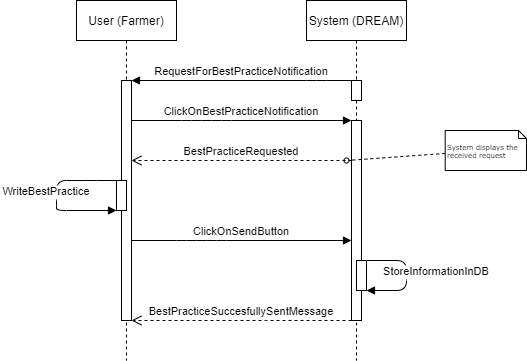

The diagram above was exported from draw.io. Its source (the exported page's mxGraphModel, read from the mxfile embedded in the PNG):
<mxGraphModel dx="1038" dy="641" grid="1" gridSize="10" guides="1" tooltips="1" connect="1" arrows="1" fold="1" page="1" pageScale="1" pageWidth="850" pageHeight="1100" math="0" shadow="0">
  <root>
    <mxCell id="0" />
    <mxCell id="1" parent="0" />
    <mxCell id="3nuBFxr9cyL0pnOWT2aG-1" value="User (Farmer)" style="shape=umlLifeline;perimeter=lifelinePerimeter;container=1;collapsible=0;recursiveResize=0;rounded=0;shadow=0;strokeWidth=1;" parent="1" vertex="1">
      <mxGeometry x="230" y="80" width="100" height="360" as="geometry" />
    </mxCell>
    <mxCell id="3nuBFxr9cyL0pnOWT2aG-2" value="" style="points=[];perimeter=orthogonalPerimeter;rounded=0;shadow=0;strokeWidth=1;" parent="3nuBFxr9cyL0pnOWT2aG-1" vertex="1">
      <mxGeometry x="45" y="80" width="10" height="240" as="geometry" />
    </mxCell>
    <mxCell id="einYDD1nzu7W7m6vXmQn-6" value="" style="points=[];perimeter=orthogonalPerimeter;rounded=0;shadow=0;strokeWidth=1;" parent="3nuBFxr9cyL0pnOWT2aG-1" vertex="1">
      <mxGeometry x="40" y="180" width="10" height="30" as="geometry" />
    </mxCell>
    <mxCell id="einYDD1nzu7W7m6vXmQn-7" value="WriteBestPractice" style="verticalAlign=bottom;endArrow=block;shadow=0;strokeWidth=1;" parent="3nuBFxr9cyL0pnOWT2aG-1" source="einYDD1nzu7W7m6vXmQn-6" target="einYDD1nzu7W7m6vXmQn-6" edge="1">
      <mxGeometry x="0.0667" y="-10" relative="1" as="geometry">
        <mxPoint x="-405" as="sourcePoint" />
        <mxPoint x="-235" as="targetPoint" />
        <Array as="points">
          <mxPoint x="10" y="180" />
          <mxPoint x="-20" y="180" />
          <mxPoint x="-20" y="200" />
          <mxPoint x="-20" y="210" />
        </Array>
        <mxPoint as="offset" />
      </mxGeometry>
    </mxCell>
    <mxCell id="3nuBFxr9cyL0pnOWT2aG-5" value="System (DREAM)" style="shape=umlLifeline;perimeter=lifelinePerimeter;container=1;collapsible=0;recursiveResize=0;rounded=0;shadow=0;strokeWidth=1;" parent="1" vertex="1">
      <mxGeometry x="460" y="80" width="100" height="360" as="geometry" />
    </mxCell>
    <mxCell id="3nuBFxr9cyL0pnOWT2aG-6" value="" style="points=[];perimeter=orthogonalPerimeter;rounded=0;shadow=0;strokeWidth=1;" parent="3nuBFxr9cyL0pnOWT2aG-5" vertex="1">
      <mxGeometry x="45" y="120" width="10" height="200" as="geometry" />
    </mxCell>
    <mxCell id="einYDD1nzu7W7m6vXmQn-1" value="" style="points=[];perimeter=orthogonalPerimeter;rounded=0;shadow=0;strokeWidth=1;" parent="3nuBFxr9cyL0pnOWT2aG-5" vertex="1">
      <mxGeometry x="50" y="260" width="10" height="30" as="geometry" />
    </mxCell>
    <mxCell id="einYDD1nzu7W7m6vXmQn-2" value="StoreInformationInDB" style="verticalAlign=bottom;endArrow=block;shadow=0;strokeWidth=1;" parent="3nuBFxr9cyL0pnOWT2aG-5" source="einYDD1nzu7W7m6vXmQn-1" target="einYDD1nzu7W7m6vXmQn-1" edge="1">
      <mxGeometry x="0.0909" y="30" relative="1" as="geometry">
        <mxPoint x="-625" y="80" as="sourcePoint" />
        <mxPoint x="-455" y="80" as="targetPoint" />
        <Array as="points">
          <mxPoint x="100" y="260" />
          <mxPoint x="100" y="290" />
        </Array>
        <mxPoint as="offset" />
      </mxGeometry>
    </mxCell>
    <mxCell id="einYDD1nzu7W7m6vXmQn-3" value="" style="points=[];perimeter=orthogonalPerimeter;rounded=0;shadow=0;strokeWidth=1;" parent="3nuBFxr9cyL0pnOWT2aG-5" vertex="1">
      <mxGeometry x="45" y="80" width="10" height="20" as="geometry" />
    </mxCell>
    <mxCell id="3nuBFxr9cyL0pnOWT2aG-8" value="RequestForBestPracticeNotification" style="verticalAlign=bottom;endArrow=block;shadow=0;strokeWidth=1;" parent="1" source="einYDD1nzu7W7m6vXmQn-3" target="3nuBFxr9cyL0pnOWT2aG-2" edge="1">
      <mxGeometry relative="1" as="geometry">
        <mxPoint x="385" y="160" as="sourcePoint" />
        <mxPoint x="370" y="200" as="targetPoint" />
        <Array as="points">
          <mxPoint x="470" y="160" />
        </Array>
      </mxGeometry>
    </mxCell>
    <mxCell id="-ki9tW6POzLssxUiX_zL-4" value="BestPracticeRequested" style="verticalAlign=bottom;endArrow=open;dashed=1;endSize=8;shadow=0;strokeWidth=1;" parent="1" source="3nuBFxr9cyL0pnOWT2aG-6" target="3nuBFxr9cyL0pnOWT2aG-2" edge="1">
      <mxGeometry relative="1" as="geometry">
        <mxPoint x="280.0000000000001" y="280" as="targetPoint" />
        <mxPoint x="450" y="280" as="sourcePoint" />
        <Array as="points">
          <mxPoint x="380" y="240" />
        </Array>
      </mxGeometry>
    </mxCell>
    <mxCell id="1vwTF_eF5UmgLp4DnnYM-2" style="edgeStyle=none;rounded=0;html=1;dashed=1;labelBackgroundColor=none;startArrow=none;startFill=0;startSize=5;endArrow=oval;endFill=0;endSize=5;jettySize=auto;orthogonalLoop=1;strokeWidth=1;fontFamily=Verdana;fontSize=12" parent="1" source="1vwTF_eF5UmgLp4DnnYM-3" edge="1">
      <mxGeometry relative="1" as="geometry">
        <mxPoint x="500" y="240" as="targetPoint" />
        <Array as="points" />
      </mxGeometry>
    </mxCell>
    <mxCell id="1vwTF_eF5UmgLp4DnnYM-3" value="System displays the received request" style="shape=note;whiteSpace=wrap;html=1;rounded=0;shadow=0;comic=0;labelBackgroundColor=none;strokeWidth=1;fontFamily=Verdana;fontSize=7;align=left;size=8;" parent="1" vertex="1">
      <mxGeometry x="598.7" y="210" width="81.3" height="40" as="geometry" />
    </mxCell>
    <mxCell id="KoDjIgoHYnYrYGWuNQwD-8" value="ClickOnSendButton" style="verticalAlign=bottom;endArrow=block;shadow=0;strokeWidth=1;" parent="1" source="3nuBFxr9cyL0pnOWT2aG-2" target="3nuBFxr9cyL0pnOWT2aG-6" edge="1">
      <mxGeometry relative="1" as="geometry">
        <mxPoint x="280" y="440" as="sourcePoint" />
        <mxPoint x="500" y="440" as="targetPoint" />
        <Array as="points">
          <mxPoint x="340" y="320" />
          <mxPoint x="370" y="320" />
        </Array>
      </mxGeometry>
    </mxCell>
    <mxCell id="KoDjIgoHYnYrYGWuNQwD-12" value="BestPracticeSuccesfullySentMessage" style="verticalAlign=bottom;endArrow=open;dashed=1;endSize=8;shadow=0;strokeWidth=1;" parent="1" source="3nuBFxr9cyL0pnOWT2aG-6" target="3nuBFxr9cyL0pnOWT2aG-2" edge="1">
      <mxGeometry relative="1" as="geometry">
        <mxPoint x="280" y="560" as="targetPoint" />
        <mxPoint x="500" y="560" as="sourcePoint" />
        <Array as="points">
          <mxPoint x="450" y="400" />
          <mxPoint x="410" y="400" />
        </Array>
      </mxGeometry>
    </mxCell>
    <mxCell id="einYDD1nzu7W7m6vXmQn-4" value="ClickOnBestPracticeNotification" style="verticalAlign=bottom;endArrow=block;shadow=0;strokeWidth=1;" parent="1" source="3nuBFxr9cyL0pnOWT2aG-2" target="3nuBFxr9cyL0pnOWT2aG-6" edge="1">
      <mxGeometry relative="1" as="geometry">
        <mxPoint x="290" y="200" as="sourcePoint" />
        <mxPoint x="510" y="200" as="targetPoint" />
        <Array as="points">
          <mxPoint x="345" y="200" />
          <mxPoint x="375" y="200" />
        </Array>
      </mxGeometry>
    </mxCell>
  </root>
</mxGraphModel>